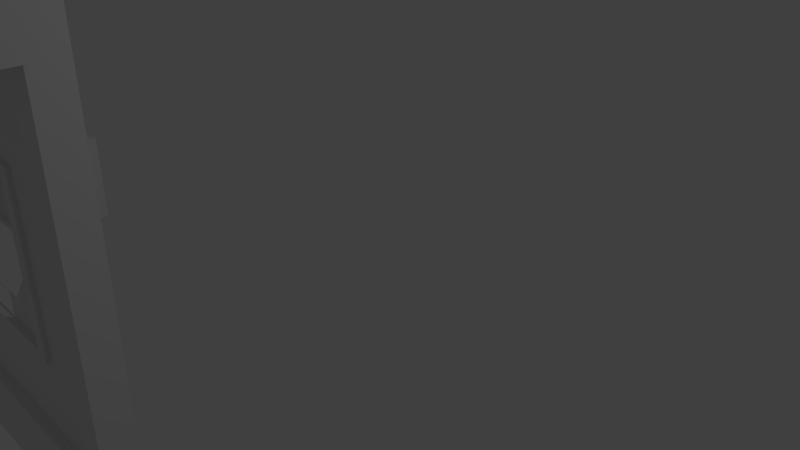 # Source: untitled.blend  (saved by Blender 2.78.0; exported with 4.5.12 LTS)
import bpy
from mathutils import Matrix  # noqa: F401  (used for matrix-valued properties, if any)

bpy.ops.wm.read_factory_settings(use_empty=True)
scene = bpy.context.scene
scene.name = 'Scene'

# ---- collections
col_collection_1 = bpy.data.collections.new('Collection 1'); scene.collection.children.link(col_collection_1)

# ---- world
world_world = bpy.data.worlds.new('World'); scene.world = world_world
world_world.color = (0.05088, 0.05088, 0.05088)
world_world.use_sun_shadow = False
world_world.sun_shadow_jitter_overblur = 0.0
world_world.cycles.sampling_method = 'MANUAL'

# ---- cameras
cam_camera = bpy.data.cameras.new('Camera')
cam_camera.clip_end = 100.0
cam_camera.lens = 35.0
cam_camera.sensor_width = 32.0
cam_camera.sensor_height = 18.0
cam_camera.ortho_scale = 7.314
cam_camera.dof.focus_distance = 0.0
cam_camera.dof.aperture_fstop = 128.0

# ---- lights
light_lamp = bpy.data.lights.new('Lamp', 'POINT')
light_lamp.transmission_factor = 0.0
light_lamp.cutoff_distance = 30.0
light_lamp.energy = 100.0
light_lamp.shadow_buffer_clip_start = 1.001
light_lamp.shadow_soft_size = 0.1
light_lamp.shadow_maximum_resolution = 0.006
light_lamp.use_absolute_resolution = True

# ---- meshes
me_cube_002 = bpy.data.meshes.new('Cube.002')
me_cube_002.from_pydata([(-0.1709, -0.3584, -0.7689), (-0.1709, -0.1802, 0.08182), (-0.2455, 0.6416, -0.8435), (-0.2455, 0.6416, 0.1565), (0.6798, -0.3584, -0.7689), (0.6798, -0.1802, 0.08182), (0.7545, 0.6416, -0.8435), (0.7545, 0.6416, 0.1565), (-0.2455, -0.3584, -0.8435), (-0.2455, -0.1802, 0.1565), (0.7545, -0.1802, 0.1565), (0.7545, -0.3584, -0.8435), (-0.1709, -0.3151, -0.7689), (-0.1709, -0.137, 0.08182), (0.6798, -0.3151, -0.7689), (0.6798, -0.137, 0.08182)], [], [(8, 9, 3, 2), (2, 3, 7, 6), (6, 7, 10, 11), (0, 4, 14, 12), (2, 6, 11, 8), (7, 3, 9, 10), (0, 1, 9, 8), (5, 4, 11, 10), (4, 0, 8, 11), (1, 5, 10, 9), (14, 15, 13, 12), (1, 0, 12, 13), (5, 1, 13, 15), (4, 5, 15, 14)])
me_cube_002.use_remesh_preserve_volume = False
me_cube_002.use_remesh_preserve_attributes = False
me_cube_002.use_mirror_vertex_groups = False
me_cube_002.update()
me_cube_001 = bpy.data.meshes.new('Cube.001')
me_cube_001.from_pydata([(-3.898, -3.961, -2.188), (-4.29, -3.961, 4.405), (-4.29, -3.535, -2.422), (-4.29, -3.535, 4.405), (-0.1024, -3.961, -2.188), (0.2905, -3.961, 4.405), (0.2905, -3.535, -2.422), (0.2905, -3.535, 4.405), (-3.898, -3.961, 3.094), (-4.29, -3.535, 3.328), (0.2905, -3.535, 3.328), (-0.1024, -3.961, 3.094), (0.2905, -3.961, 3.328), (0.2905, -3.961, -2.422), (-4.29, -3.961, -2.422), (-4.29, -3.961, 3.328), (-4.29, -4.195, 4.405), (0.2905, -4.195, 4.405), (0.2905, -4.195, 3.328), (-4.29, -4.195, 3.328), (-4.29, -3.535, -1.609), (0.2905, -3.535, -1.609), (0.2905, -3.961, -1.609), (-4.29, -3.961, -1.609), (-0.1024, -3.961, -1.441), (-3.898, -3.961, -1.441), (-3.898, -3.823, 3.094), (-0.1024, -3.823, 3.094), (-0.1024, -3.823, -1.441), (-3.898, -3.823, -1.441), (-3.898, -3.823, -0.5344), (-3.898, -3.823, 0.3727), (-3.898, -3.823, 1.28), (-3.898, -3.823, 2.187), (-0.8614, -3.823, 3.094), (-1.62, -3.823, 3.094), (-2.38, -3.823, 3.094), (-3.139, -3.823, 3.094), (-0.1024, -3.823, 2.187), (-0.1024, -3.823, 1.28), (-0.1024, -3.823, 0.3727), (-0.1024, -3.823, -0.5344), (-0.8614, -3.823, -1.441), (-1.62, -3.823, -1.441), (-2.38, -3.823, -1.441), (-3.139, -3.823, -1.441), (-1.007, -3.82, -0.3605), (-1.669, -3.82, -0.3605), (-2.331, -3.82, -0.3605), (-2.993, -3.82, -0.3605), (-1.007, -3.82, 2.013), (-1.669, -3.82, 2.013), (-2.331, -3.82, 2.013), (-2.993, -3.82, 2.013), (-1.007, -3.82, 0.4307), (-2.993, -3.82, 0.4307), (-1.007, -3.82, 1.222), (-2.993, -3.82, 1.222), (-1.186, -3.877, -0.254), (-1.669, -3.877, -0.254), (-2.331, -3.877, -0.254), (-2.814, -3.877, -0.254), (-1.186, -3.877, 1.906), (-1.793, -3.877, 1.906), (-2.331, -3.877, 1.906), (-2.814, -3.877, 1.906), (-1.186, -3.877, 0.4307), (-2.814, -3.877, 0.4307), (-1.186, -3.877, 1.222), (-2.814, -3.877, 1.222), (-1.007, -3.877, -0.3605), (-1.669, -3.877, -0.3605), (-2.331, -3.877, -0.3605), (-2.993, -3.877, -0.3605), (-1.007, -3.877, 2.013), (-1.669, -3.877, 2.013), (-2.331, -3.877, 2.013), (-2.993, -3.877, 2.013), (-1.007, -3.877, 0.4307), (-2.993, -3.877, 0.4307), (-1.007, -3.877, 1.222), (-2.993, -3.877, 1.222), (-2.025, -3.793, 0.1216), (-1.814, -3.793, 0.1216), (-1.186, -3.793, 0.1216), (-2.814, -3.793, 0.1216), (-2.814, -3.793, -0.254), (-2.814, -3.793, 0.4307), (-2.814, -3.793, 1.222), (-1.186, -3.796, 0.4331), (-1.186, -3.793, -0.254), (-1.793, -3.793, 1.865), (-1.186, -3.793, 1.865), (-1.186, -3.796, 1.223), (-1.814, -3.793, -0.254), (-2.331, -3.793, 1.865), (-2.814, -3.793, 1.865), (-2.045, -3.793, -0.2335), (-2.025, -3.793, -0.254), (-2.794, -3.793, 0.1011), (-2.045, -3.793, 0.1011), (-2.794, -3.793, -0.2335), (-1.793, -3.517, 1.744), (-2.331, -3.517, 1.744), (-2.814, -3.517, 1.744), (-1.793, -3.655, 1.804), (-1.186, -3.655, 1.804), (-2.331, -3.655, 1.804), (-2.814, -3.655, 1.804), (-1.793, -3.655, 0.4066), (-1.186, -3.655, 0.4066), (-1.793, -3.655, 1.442), (-1.793, -3.655, 1.092), (-1.793, -3.655, 0.7427), (-1.186, -3.655, 0.7427), (-1.186, -3.655, 1.092), (-1.186, -3.655, 1.442), (-1.186, -3.795, 0.7773), (-1.186, -3.795, 1.135), (-1.186, -3.794, 1.493)], [], [(15, 1, 3, 9), (9, 3, 7, 10), (10, 7, 5, 12), (15, 12, 18, 19), (2, 6, 13, 14), (7, 3, 1, 5), (24, 11, 27, 38, 39, 40, 41, 28), (21, 10, 12, 22), (23, 15, 9, 20), (24, 4, 13, 22), (4, 0, 14, 13), (25, 8, 15, 23), (8, 11, 12, 15), (18, 17, 16, 19), (1, 15, 19, 16), (12, 5, 17, 18), (5, 1, 16, 17), (0, 25, 23, 14), (11, 24, 22, 12), (14, 23, 20, 2), (2, 20, 21, 6), (6, 21, 22, 13), (4, 24, 25, 0), (53, 37, 26, 33), (25, 24, 28, 42, 43, 44, 45, 29), (11, 8, 26, 37, 36, 35, 34, 27), (8, 25, 29, 30, 31, 32, 33, 26), (45, 49, 30, 29), (49, 55, 31, 30), (55, 57, 32, 31), (57, 53, 33, 32), (28, 41, 46, 42), (42, 46, 47, 43), (43, 47, 48, 44), (44, 48, 49, 45), (41, 40, 54, 46), (40, 39, 56, 54), (39, 38, 50, 56), (38, 27, 34, 50), (50, 34, 35, 51), (51, 35, 36, 52), (52, 36, 37, 53), (53, 57, 81, 77), (55, 49, 73, 79), (47, 46, 70, 71), (51, 52, 76, 75), (56, 50, 74, 80), (46, 54, 78, 70), (50, 51, 75, 74), (49, 48, 72, 73), (57, 55, 79, 81), (54, 56, 80, 78), (48, 47, 71, 72), (52, 53, 77, 76), (58, 59, 71, 70), (59, 60, 72, 71), (60, 61, 73, 72), (63, 62, 74, 75), (64, 63, 75, 76), (65, 64, 76, 77), (66, 58, 70, 78), (61, 67, 79, 73), (68, 66, 78, 80), (67, 69, 81, 79), (62, 68, 80, 74), (69, 65, 77, 81), (94, 90, 84, 83), (98, 94, 83, 82), (64, 65, 96, 95), (66, 68, 93, 89), (60, 59, 94, 98), (65, 69, 88, 96), (63, 64, 95, 91), (67, 61, 86, 87), (59, 58, 90, 94), (68, 62, 92, 93), (62, 63, 91, 92), (58, 66, 89, 90), (69, 67, 87, 88), (61, 60, 98, 86), (100, 97, 98, 82), (97, 101, 86, 98), (99, 100, 82, 85), (101, 99, 85, 86), (105, 107, 103, 102), (107, 108, 104, 103), (95, 96, 108, 107), (91, 95, 107, 105), (92, 91, 105, 106), (114, 113, 109, 110), (114, 110, 89, 117), (106, 116, 119, 92), (116, 115, 118, 119), (115, 114, 117, 118), (106, 105, 111, 116), (116, 111, 112, 115), (115, 112, 113, 114), (84, 110, 109, 83), (110, 84, 89)])
me_cube_001.use_remesh_preserve_volume = False
me_cube_001.use_remesh_preserve_attributes = False
me_cube_001.use_mirror_vertex_groups = False
me_cube_001.update()

# ---- objects
ob_cube_001 = bpy.data.objects.new('Cube.001', me_cube_002)
ob_cube = bpy.data.objects.new('Cube', me_cube_001)
ob_lamp = bpy.data.objects.new('Lamp', light_lamp)
ob_camera = bpy.data.objects.new('Camera', cam_camera)

# ---- transforms, parenting, visibility, modifiers, constraints
ob_cube_001.location = (-2.551, -3.215, 1.607)
ob_cube_001.lineart.crease_threshold = 0.0
ob_cube.location = (0.0, 0.0, 0.0)
ob_cube.lineart.crease_threshold = 0.0
ob_lamp.location = (4.076, 1.005, 5.904)
ob_lamp.rotation_euler = (0.6503, 0.05522, 1.866)
ob_lamp.lock_rotations_4d = False
ob_lamp.empty_display_type = 'ARROWS'
ob_lamp.color = (0.0, 0.0, 0.0, 0.0)
ob_lamp.lineart.crease_threshold = 0.0
ob_camera.location = (7.481, -6.508, 5.344)
ob_camera.rotation_euler = (1.109, 0.0, 0.8149)
ob_camera.lock_rotations_4d = False
ob_camera.empty_display_type = 'ARROWS'
ob_camera.color = (0.0, 0.0, 0.0, 0.0)
ob_camera.display_type = 'WIRE'
ob_camera.lineart.crease_threshold = 0.0

# ---- collection membership
col_collection_1.objects.link(ob_cube_001)
col_collection_1.objects.link(ob_cube)
col_collection_1.objects.link(ob_lamp)
col_collection_1.objects.link(ob_camera)

# ---- scene / render settings (as saved in the file)
scene.camera = ob_camera
scene.frame_start = 1; scene.frame_end = 250; scene.frame_set(1)
scene.render.engine = 'BLENDER_EEVEE_NEXT'
scene.render.resolution_percentage = 50
scene.render.dither_intensity = 0.0
scene.cycles.use_denoising = False
scene.cycles.samples = 128
scene.cycles.sampling_pattern = 'TABULATED_SOBOL'
scene.cycles.light_sampling_threshold = 0.0
scene.cycles.use_adaptive_sampling = False
scene.cycles.use_light_tree = False
scene.cycles.blur_glossy = 0.0
scene.cycles.sample_clamp_indirect = 0.0
scene.view_settings.view_transform = 'Standard'
scene.unit_settings.scale_length = 0.3048
bpy.context.view_layer.update()
